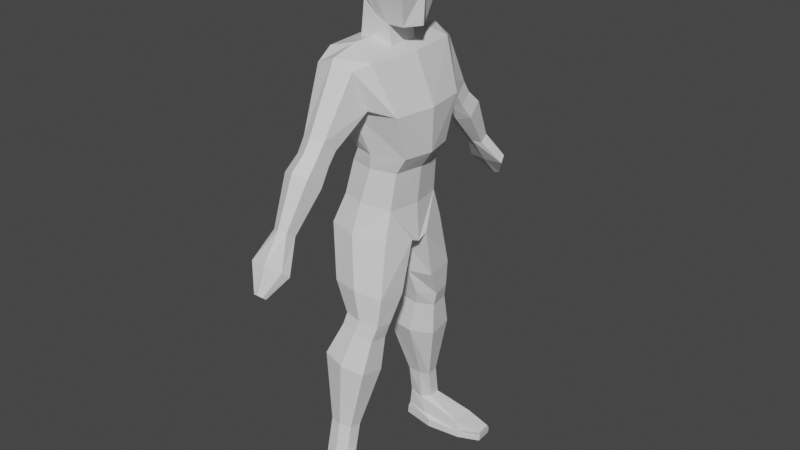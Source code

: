 # Source: basic.blend  (saved by Blender 2.92.15; exported with 4.5.12 LTS)
import bpy
from mathutils import Matrix  # noqa: F401  (used for matrix-valued properties, if any)

bpy.ops.wm.read_factory_settings(use_empty=True)
scene = bpy.context.scene
scene.name = 'Scene'

# ---- collections
col_collection = bpy.data.collections.new('Collection'); scene.collection.children.link(col_collection)

# ---- materials (node trees are filled in below, after node groups)
mat_material = bpy.data.materials.new('Material')
mat_material.alpha_threshold = 0.0
mat_material.use_transparent_shadow = False
mat_material.line_color = (0.0, 0.0, 0.0, 1.0)

# ---- material node trees
mat_material.use_nodes = True; mat_material.node_tree.nodes.clear()
_N = mat_material.node_tree.nodes; _L = mat_material.node_tree.links
n0 = _N.new('ShaderNodeOutputMaterial'); n0.name = 'Material Output'; n0.location = (300, 300)
n1 = _N.new('ShaderNodeBsdfPrincipled'); n1.name = 'Principled BSDF'; n1.location = (10, 300)
n1.distribution = 'GGX'
n1.subsurface_method = 'BURLEY'
n1.inputs[2].default_value = 0.4
n1.inputs[3].default_value = 1.45
n1.inputs[27].default_value = (0.0, 0.0, 0.0, 1.0)
n1.inputs[28].default_value = 1.0
_L.new(n1.outputs[0], n0.inputs[0])
n0.is_active_output = True

# ---- world
world_world = bpy.data.worlds.new('World'); scene.world = world_world
world_world.use_nodes = True; world_world.node_tree.nodes.clear()
_N = world_world.node_tree.nodes; _L = world_world.node_tree.links
n0 = _N.new('ShaderNodeOutputWorld'); n0.name = 'World Output'; n0.location = (300, 300)
n1 = _N.new('ShaderNodeBackground'); n1.name = 'Background'; n1.location = (10, 300)
n1.inputs[0].default_value = (0.05088, 0.05088, 0.05088, 1.0)
_L.new(n1.outputs[0], n0.inputs[0])
n0.is_active_output = True
world_world.color = (0.05088, 0.05088, 0.05088)
world_world.use_sun_shadow = False
world_world.sun_shadow_jitter_overblur = 0.0

# ---- meshes
me_cube = bpy.data.meshes.new('Cube')
me_cube.from_pydata([(0.486, -1.006, 8.53), (0.84, -0.552, 6.786), (-0.4908, -0.9161, 8.629), (-0.1426, -0.67, 6.786), (-0.7564, -0.9157, 7.621), (0.8732, -0.8115, 7.621), (-0.04492, -0.7814, 8.742), (0.2261, -0.7594, 6.786), (0.01593, -1.005, 7.621), (0.01645, -1.05, 7.719), (-0.03492, -1.337, 8.605), (0.4362, -1.05, 7.719), (-0.3572, -1.05, 7.719), (-0.4322, -1.284, 8.438), (0.3208, -1.283, 8.435), (0.01605, -1.561, 7.085), (-0.005228, -1.969, 7.448), (0.2554, -1.651, 7.151), (-0.1974, -1.602, 7.099), (-0.2225, -1.894, 7.377), (0.2278, -1.892, 7.375), (0.5475, -0.6107, 5.735), (-0.4145, -0.7107, 5.848), (0.03051, -0.824, 5.838), (-0.03968, -0.9828, 5.233), (-0.5649, -0.8934, 5.3), (0.5705, -0.7753, 5.166), (0.1826, -0.7266, 6.495), (-0.2609, -0.6509, 6.527), (0.633, -0.5508, 6.462), (-0.6509, -0.06437, 5.119), (0.7057, -0.2027, 5.065), (0.0274, -0.0736, 5.092), (0.6254, -0.975, 4.118), (0.6664, -0.4277, 4.045), (-0.3901, -0.2772, 4.062), (-0.3697, -1.065, 4.241), (0.1534, -1.171, 4.224), (0.2158, -0.2872, 4.049), (0.5685, -1.012, 3.551), (0.5966, -0.6888, 3.501), (-0.1276, -0.4563, 3.513), (-0.1136, -1.074, 3.635), (0.245, -1.146, 3.624), (0.2878, -0.4632, 3.504), (0.4835, -1.083, 3.237), (0.5035, -0.7277, 3.193), (-0.2112, -0.5273, 3.296), (-0.1496, -1.145, 3.418), (0.1732, -1.218, 3.354), (0.1989, -0.5342, 3.229), (0.4204, -1.272, 2.558), (0.4472, -0.7876, 2.482), (-0.4462, -0.5136, 2.623), (-0.4084, -1.352, 2.781), (0.03295, -1.448, 2.704), (0.06583, -0.5227, 2.539), (0.1242, -1.313, 1.265), (0.1429, -1.072, 1.233), (-0.3233, -1.005, 1.233), (-0.3157, -1.352, 1.312), (-0.08485, -1.399, 1.308), (-0.05591, -1.01, 1.232), (0.1015, -1.425, 0.6135), (0.1201, -1.182, 0.6246), (-0.3461, -1.117, 0.6356), (-0.3385, -1.473, 0.6519), (-0.1076, -1.518, 0.6405), (-0.07866, -1.096, 0.5736), (0.8579, -1.728, 0.1287), (0.8784, -1.092, 0.1356), (-0.4184, -1.101, 0.174), (-0.41, -1.541, 0.1997), (-0.1557, -1.673, 0.1881), (0.218, -0.9905, 0.1722), (0.8756, -1.741, -0.01126), (0.8965, -1.084, -0.004364), (-0.4248, -1.093, 0.006742), (-0.4164, -1.533, 0.03249), (-0.1621, -1.725, 0.02092), (0.2116, -0.9828, 0.004951), (0.01591, -1.726, 6.862), (-0.004619, -2.135, 7.194), (0.2467, -1.819, 6.926), (-0.19, -1.766, 6.873), (-0.2142, -2.059, 7.128), (0.2202, -2.058, 7.127), (0.01645, -1.958, 6.547), (-0.00743, -2.42, 6.949), (0.2851, -2.048, 6.618), (-0.2232, -2.004, 6.562), (-0.2513, -2.335, 6.87), (0.2542, -2.333, 6.868), (0.1289, -3.346, 5.073), (-0.0707, -3.346, 5.074), (-0.05961, -3.28, 5.012), (0.1411, -3.288, 5.021), (0.02558, -3.363, 5.09), (0.03501, -3.269, 5.005), (0.03706, -2.886, 5.426), (0.004451, -3.151, 5.558), (0.4039, -2.977, 5.399), (-0.2902, -2.91, 5.44), (-0.3285, -3.112, 5.521), (0.3617, -3.111, 5.52), (0.1575, -2.762, 6.034), (-0.125, -2.763, 6.035), (-0.1093, -2.512, 5.95), (0.1748, -2.588, 5.914), (0.01128, -2.815, 6.074), (0.02463, -2.485, 5.944), (0.7122, -0.4839, 9.675), (-0.2669, -0.4832, 9.675), (0.5174, -0.3852, 10.29), (0.5685, -0.3043, 8.986), (-0.1175, -0.3845, 10.29), (-0.2676, -0.3043, 9.361), (0.2521, -0.4837, 9.675), (0.2218, -0.385, 10.29), (0.2562, -0.3043, 8.986), (-0.02046, -0.4834, 9.675), (0.04362, -0.3847, 10.29), (-0.0189, -0.3043, 9.116), (-0.3415, -0.3135, 8.625), (-0.003105, -0.3135, 8.539), (0.3711, -0.3135, 8.443), (0.06082, -1.053, 0.2395), (-0.3801, -1.11, 0.2746), (0.811, -1.585, 0.3453), (0.8306, -1.121, 0.3316), (-0.3721, -1.501, 0.3285), (-0.1302, -1.588, 0.3213), (1.328, -1.584, 0.1466), (1.348, -1.252, 0.1479), (1.311, -1.592, 0.01743), (1.331, -1.248, 0.01865), (1.337, -1.51, 0.2606), (1.352, -1.235, 0.2437), (0.486, 1.006, 8.53), (0.84, 0.552, 6.786), (-0.4908, 0.9161, 8.629), (-0.1426, 0.67, 6.786), (-0.4551, 0.0, 6.786), (0.6148, 0.0, 8.53), (-0.5768, 0.0, 8.629), (0.9688, 0.0, 6.786), (-0.7564, 0.9157, 7.621), (0.8732, 0.8115, 7.621), (1.002, 0.0, 7.621), (-0.8424, 0.0, 7.621), (-0.04492, 0.7814, 8.742), (0.2261, 0.7594, 6.786), (-0.04492, 0.0, 8.742), (0.01593, 1.005, 7.621), (0.01645, 1.05, 7.719), (-0.03492, 1.337, 8.605), (0.4362, 1.05, 7.719), (-0.3572, 1.05, 7.719), (-0.4322, 1.284, 8.438), (0.3208, 1.283, 8.435), (0.01605, 1.561, 7.085), (-0.005228, 1.969, 7.448), (0.2554, 1.651, 7.151), (-0.1974, 1.602, 7.099), (-0.2225, 1.894, 7.377), (0.2278, 1.892, 7.375), (0.5475, 0.6107, 5.735), (-0.4145, 0.7107, 5.848), (-0.5436, 0.0, 5.848), (0.656, 0.0, 5.723), (0.03051, 0.824, 5.838), (-0.03968, 0.9828, 5.233), (0.6986, 0.0, 4.97), (-0.6981, 0.0, 5.301), (-0.5649, 0.8934, 5.3), (0.5705, 0.7753, 5.166), (0.7412, 0.0, 6.456), (0.1826, 0.7266, 6.495), (-0.2609, 0.6509, 6.527), (-0.39, 0.0, 6.527), (0.633, 0.5508, 6.462), (-0.6509, 0.06437, 5.119), (0.7057, 0.2027, 5.065), (0.0002602, 0.0, 5.135), (0.04504, 0.0, 5.721), (0.0274, 0.0736, 5.092), (0.6254, 0.975, 4.118), (0.6664, 0.4277, 4.045), (-0.3901, 0.2772, 4.062), (-0.3697, 1.065, 4.241), (0.1534, 1.171, 4.224), (0.2158, 0.2872, 4.049), (0.5685, 1.012, 3.551), (0.5966, 0.6888, 3.501), (-0.1276, 0.4563, 3.513), (-0.1136, 1.074, 3.635), (0.245, 1.146, 3.624), (0.2878, 0.4632, 3.504), (0.4835, 1.083, 3.237), (0.5035, 0.7277, 3.193), (-0.2112, 0.5273, 3.296), (-0.1496, 1.145, 3.418), (0.1732, 1.218, 3.354), (0.1989, 0.5342, 3.229), (0.4204, 1.272, 2.558), (0.4472, 0.7876, 2.482), (-0.4462, 0.5136, 2.623), (-0.4084, 1.352, 2.781), (0.03295, 1.448, 2.704), (0.06583, 0.5227, 2.539), (0.1242, 1.313, 1.265), (0.1429, 1.072, 1.233), (-0.3233, 1.005, 1.233), (-0.3157, 1.352, 1.312), (-0.08485, 1.399, 1.308), (-0.05591, 1.01, 1.232), (0.1015, 1.425, 0.6135), (0.1201, 1.182, 0.6246), (-0.3461, 1.117, 0.6356), (-0.3385, 1.473, 0.6519), (-0.1076, 1.518, 0.6405), (-0.07866, 1.096, 0.5736), (0.8579, 1.728, 0.1287), (0.8784, 1.092, 0.1356), (-0.4184, 1.101, 0.174), (-0.41, 1.541, 0.1997), (-0.1557, 1.673, 0.1881), (0.218, 0.9905, 0.1722), (0.8756, 1.741, -0.01126), (0.8965, 1.084, -0.004364), (-0.4248, 1.093, 0.006742), (-0.4164, 1.533, 0.03249), (-0.1621, 1.725, 0.02092), (0.2116, 0.9828, 0.004951), (0.01591, 1.726, 6.862), (-0.004619, 2.135, 7.194), (0.2467, 1.819, 6.926), (-0.19, 1.766, 6.873), (-0.2142, 2.059, 7.128), (0.2202, 2.058, 7.127), (0.01645, 1.958, 6.547), (-0.00743, 2.42, 6.949), (0.2851, 2.048, 6.618), (-0.2232, 2.004, 6.562), (-0.2513, 2.335, 6.87), (0.2542, 2.333, 6.868), (0.1289, 3.346, 5.073), (-0.0707, 3.346, 5.074), (-0.05961, 3.28, 5.012), (0.1411, 3.288, 5.021), (0.02558, 3.363, 5.09), (0.03501, 3.269, 5.005), (0.03706, 2.886, 5.426), (0.004451, 3.151, 5.558), (0.4039, 2.977, 5.399), (-0.2902, 2.91, 5.44), (-0.3285, 3.112, 5.521), (0.3617, 3.111, 5.52), (0.1575, 2.762, 6.034), (-0.125, 2.763, 6.035), (-0.1093, 2.512, 5.95), (0.1748, 2.588, 5.914), (0.01128, 2.815, 6.074), (0.02463, 2.485, 5.944), (0.7122, 0.4839, 9.675), (0.7969, 0.0, 9.675), (-0.3975, 0.0, 9.675), (-0.2669, 0.4832, 9.675), (0.5779, 0.0, 10.29), (0.7583, 0.0, 8.986), (0.5174, 0.3852, 10.29), (0.5685, 0.3043, 8.986), (-0.2482, 0.0, 10.29), (-0.3016, 0.0, 9.361), (-0.1175, 0.3845, 10.29), (-0.2676, 0.3043, 9.361), (0.2521, 0.4837, 9.675), (0.2977, 0.0, 9.675), (0.2537, 0.0, 8.986), (0.2218, 0.385, 10.29), (0.2562, 0.3043, 8.986), (0.2674, 0.0, 10.29), (-0.02046, 0.4834, 9.675), (-0.03796, 0.0, 9.116), (0.04362, 0.3847, 10.29), (-0.0674, 0.0, 9.675), (-0.0189, 0.3043, 9.116), (-0.003326, 0.0, 10.29), (-0.01957, 0.0, 8.529), (-0.3708, 0.0, 8.608), (-0.3415, 0.3135, 8.625), (-0.003105, 0.3135, 8.539), (0.3711, 0.3135, 8.443), (0.3689, 0.0, 8.442), (0.06082, 1.053, 0.2395), (-0.3801, 1.11, 0.2746), (0.811, 1.585, 0.3453), (0.8306, 1.121, 0.3316), (-0.3721, 1.501, 0.3285), (-0.1302, 1.588, 0.3213), (1.328, 1.584, 0.1466), (1.348, 1.252, 0.1479), (1.311, 1.592, 0.01743), (1.331, 1.248, 0.01865), (1.337, 1.51, 0.2606), (1.352, 1.235, 0.2437)], [], [(152, 144, 2, 6), (27, 28, 22, 23), (148, 143, 0, 5), (4, 2, 144, 149), (3, 4, 149, 142), (145, 148, 5, 1), (7, 8, 4, 3), (10, 13, 19, 16), (5, 0, 14, 11), (1, 5, 8, 7), (28, 179, 168, 22), (143, 152, 6, 0), (6, 2, 13, 10), (2, 4, 12, 13), (0, 6, 10, 14), (8, 5, 11, 9), (4, 8, 9, 12), (9, 11, 17, 15), (11, 14, 20, 17), (14, 10, 16, 20), (13, 12, 18, 19), (12, 9, 15, 18), (17, 20, 86, 83), (169, 21, 26, 31, 172), (23, 22, 25, 24), (176, 29, 21, 169), (29, 27, 23, 21), (22, 168, 173, 30, 25), (7, 3, 28, 27), (21, 23, 24, 26), (1, 7, 27, 29), (145, 1, 29, 176), (3, 142, 179, 28), (32, 30, 173, 183), (31, 32, 183, 172), (30, 32, 38, 35), (24, 25, 36, 37), (26, 24, 37, 33), (32, 31, 34, 38), (25, 30, 35, 36), (31, 26, 33, 34), (33, 37, 43, 39), (40, 39, 45, 46), (35, 38, 44, 41), (34, 33, 39, 40), (38, 34, 40, 44), (37, 36, 42, 43), (36, 35, 41, 42), (48, 47, 53, 54), (44, 40, 46, 50), (43, 42, 48, 49), (42, 41, 47, 48), (39, 43, 49, 45), (41, 44, 50, 47), (52, 51, 57, 58), (45, 49, 55, 51), (47, 50, 56, 53), (46, 45, 51, 52), (50, 46, 52, 56), (49, 48, 54, 55), (61, 60, 66, 67), (56, 52, 58, 62), (55, 54, 60, 61), (54, 53, 59, 60), (51, 55, 61, 57), (53, 56, 62, 59), (127, 126, 74, 71), (60, 59, 65, 66), (57, 61, 67, 63), (59, 62, 68, 65), (58, 57, 63, 64), (62, 58, 64, 68), (72, 71, 77, 78), (129, 128, 136, 137), (126, 129, 70, 74), (131, 130, 72, 73), (130, 127, 71, 72), (128, 131, 73, 69), (80, 76, 75, 79, 78, 77), (69, 73, 79, 75), (71, 74, 80, 77), (70, 129, 137, 133), (74, 70, 76, 80), (73, 72, 78, 79), (83, 86, 92, 89), (19, 18, 84, 85), (16, 19, 85, 82), (20, 16, 82, 86), (18, 15, 81, 84), (15, 17, 83, 81), (105, 109, 100, 104), (85, 84, 90, 91), (82, 85, 91, 88), (86, 82, 88, 92), (84, 81, 87, 90), (81, 83, 89, 87), (101, 104, 93, 96), (99, 101, 96, 98), (106, 107, 102, 103), (110, 108, 101, 99), (98, 96, 93, 97, 94, 95), (104, 100, 97, 93), (87, 89, 108, 110), (102, 99, 98, 95), (90, 87, 110, 107), (108, 105, 104, 101), (100, 103, 94, 97), (88, 91, 106, 109), (89, 92, 105, 108), (109, 106, 103, 100), (92, 88, 109, 105), (107, 110, 99, 102), (103, 102, 95, 94), (91, 90, 107, 106), (116, 112, 266, 273), (122, 120, 112, 116), (278, 269, 114, 119), (112, 115, 272, 266), (287, 272, 115, 121), (120, 121, 115, 112), (265, 268, 113, 111), (111, 113, 118, 117), (268, 281, 118, 113), (119, 122, 124, 125), (114, 111, 117, 119), (265, 111, 114, 269), (117, 118, 121, 120), (281, 287, 121, 118), (119, 117, 120, 122), (288, 293, 125, 124), (289, 288, 124, 123), (122, 116, 123, 124), (116, 273, 289, 123), (278, 119, 125, 293), (63, 67, 131, 128), (66, 65, 127, 130), (67, 66, 130, 131), (68, 64, 129, 126), (64, 63, 128, 129), (65, 68, 126, 127), (137, 136, 132, 133), (133, 132, 134, 135), (76, 70, 133, 135), (69, 75, 134, 132), (128, 69, 132, 136), (75, 76, 135, 134), (152, 150, 140, 144), (177, 170, 167, 178), (148, 147, 138, 143), (146, 149, 144, 140), (141, 142, 149, 146), (145, 139, 147, 148), (151, 141, 146, 153), (155, 161, 164, 158), (147, 156, 159, 138), (139, 151, 153, 147), (178, 167, 168, 179), (143, 138, 150, 152), (150, 155, 158, 140), (140, 158, 157, 146), (138, 159, 155, 150), (153, 154, 156, 147), (146, 157, 154, 153), (154, 160, 162, 156), (156, 162, 165, 159), (159, 165, 161, 155), (158, 164, 163, 157), (157, 163, 160, 154), (162, 236, 239, 165), (169, 172, 182, 175, 166), (170, 171, 174, 167), (176, 169, 166, 180), (180, 166, 170, 177), (167, 174, 181, 173, 168), (151, 177, 178, 141), (166, 175, 171, 170), (139, 180, 177, 151), (184, 183, 172, 169), (145, 176, 180, 139), (141, 178, 179, 142), (185, 183, 173, 181), (182, 172, 183, 185), (168, 173, 183, 184), (181, 188, 191, 185), (171, 190, 189, 174), (175, 186, 190, 171), (185, 191, 187, 182), (174, 189, 188, 181), (182, 187, 186, 175), (186, 192, 196, 190), (193, 199, 198, 192), (188, 194, 197, 191), (187, 193, 192, 186), (191, 197, 193, 187), (190, 196, 195, 189), (189, 195, 194, 188), (201, 207, 206, 200), (197, 203, 199, 193), (196, 202, 201, 195), (195, 201, 200, 194), (192, 198, 202, 196), (194, 200, 203, 197), (205, 211, 210, 204), (198, 204, 208, 202), (200, 206, 209, 203), (199, 205, 204, 198), (203, 209, 205, 199), (202, 208, 207, 201), (214, 220, 219, 213), (209, 215, 211, 205), (208, 214, 213, 207), (207, 213, 212, 206), (204, 210, 214, 208), (206, 212, 215, 209), (295, 224, 227, 294), (213, 219, 218, 212), (210, 216, 220, 214), (212, 218, 221, 215), (211, 217, 216, 210), (215, 221, 217, 211), (225, 231, 230, 224), (297, 305, 304, 296), (294, 227, 223, 297), (299, 226, 225, 298), (298, 225, 224, 295), (296, 222, 226, 299), (233, 230, 231, 232, 228, 229), (222, 228, 232, 226), (224, 230, 233, 227), (223, 301, 305, 297), (227, 233, 229, 223), (226, 232, 231, 225), (236, 242, 245, 239), (164, 238, 237, 163), (161, 235, 238, 164), (165, 239, 235, 161), (163, 237, 234, 160), (160, 234, 236, 162), (258, 257, 253, 262), (238, 244, 243, 237), (235, 241, 244, 238), (239, 245, 241, 235), (237, 243, 240, 234), (234, 240, 242, 236), (254, 249, 246, 257), (252, 251, 249, 254), (259, 256, 255, 260), (263, 252, 254, 261), (251, 248, 247, 250, 246, 249), (257, 246, 250, 253), (240, 263, 261, 242), (255, 248, 251, 252), (243, 260, 263, 240), (261, 254, 257, 258), (253, 250, 247, 256), (241, 262, 259, 244), (242, 261, 258, 245), (262, 253, 256, 259), (245, 258, 262, 241), (260, 255, 252, 263), (256, 247, 248, 255), (244, 259, 260, 243), (275, 273, 266, 267), (286, 275, 267, 282), (278, 280, 271, 269), (267, 266, 272, 274), (287, 284, 274, 272), (282, 267, 274, 284), (265, 264, 270, 268), (278, 269, 265, 277), (277, 265, 268, 281), (285, 277, 281, 287), (283, 278, 277, 285), (264, 276, 279, 270), (268, 270, 279, 281), (280, 292, 291, 286), (271, 280, 276, 264), (265, 269, 271, 264), (283, 288, 293, 278), (273, 283, 285, 266), (266, 285, 287, 272), (276, 282, 284, 279), (281, 279, 284, 287), (280, 286, 282, 276), (288, 291, 292, 293), (289, 290, 291, 288), (273, 289, 288, 283), (286, 291, 290, 275), (275, 290, 289, 273), (278, 293, 292, 280), (216, 296, 299, 220), (219, 298, 295, 218), (220, 299, 298, 219), (221, 294, 297, 217), (217, 297, 296, 216), (218, 295, 294, 221), (305, 301, 300, 304), (301, 303, 302, 300), (229, 303, 301, 223), (222, 300, 302, 228), (296, 304, 300, 222), (228, 302, 303, 229)])
_uv = me_cube.uv_layers.new(name='UVMap')
_uv.uv.foreach_set('vector', [0.75, 0.625, 0.875, 0.625, 0.875, 0.75, 0.75, 0.75, 0.375, 0.875, 0.375, 1.0, 0.375, 1.0, 0.375, 0.875, 0.5098, 0.625, 0.625, 0.625, 0.625, 0.75, 0.5098, 0.75, 0.5098, 0.0, 0.625, 0.0, 0.625, 0.125, 0.5098, 0.125, 0.375, 0.0, 0.5098, 0.0, 0.5098, 0.125, 0.375, 0.125, 0.375, 0.625, 0.5098, 0.625, 0.5098, 0.75, 0.375, 0.75, 0.375, 0.875, 0.5098, 0.875, 0.5098, 1.0, 0.375, 1.0, 0.75, 0.75, 0.8001, 0.8013, 0.8001, 0.8013, 0.75, 0.75, 0.5098, 0.75, 0.625, 0.75, 0.625, 0.75, 0.5098, 0.75, 0.375, 0.75, 0.5098, 0.75, 0.5098, 0.875, 0.375, 0.875, 0.375, 0.0, 0.375, 0.125, 0.375, 0.125, 0.375, 0.0, 0.625, 0.625, 0.75, 0.625, 0.75, 0.75, 0.625, 0.75, 0.75, 0.75, 0.875, 0.75, 0.8001, 0.8013, 0.75, 0.75, 0.625, 0.0, 0.5098, 0.0, 0.5098, 0.0, 0.6014, 0.0, 0.625, 0.75, 0.75, 0.75, 0.75, 0.75, 0.625, 0.75, 0.5098, 0.875, 0.5098, 0.75, 0.5098, 0.75, 0.5098, 0.875, 0.5098, 1.0, 0.5098, 0.875, 0.5098, 0.875, 0.5098, 1.0, 0.5098, 0.875, 0.5098, 0.75, 0.5098, 0.75, 0.5098, 0.875, 0.5098, 0.75, 0.625, 0.75, 0.625, 0.75, 0.5098, 0.75, 0.625, 0.75, 0.75, 0.75, 0.75, 0.75, 0.625, 0.75, 0.6014, 0.0, 0.5098, 0.0, 0.5098, 0.0, 0.6014, 0.0, 0.5098, 1.0, 0.5098, 0.875, 0.5098, 0.875, 0.5098, 1.0, 0.5098, 0.75, 0.625, 0.75, 0.625, 0.75, 0.5098, 0.75, 0.375, 0.625, 0.375, 0.75, 0.375, 0.75, 0.281, 0.4881, 0.375, 0.625, 0.375, 0.875, 0.375, 1.0, 0.375, 1.0, 0.375, 0.875, 0.375, 0.625, 0.375, 0.75, 0.375, 0.75, 0.375, 0.625, 0.375, 0.75, 0.375, 0.875, 0.375, 0.875, 0.375, 0.75, 0.375, 0.0, 0.375, 0.125, 0.375, 0.125, 0.375, 0.1102, 0.375, 0.0, 0.375, 0.875, 0.375, 1.0, 0.375, 1.0, 0.375, 0.875, 0.375, 0.75, 0.375, 0.875, 0.375, 0.875, 0.375, 0.75, 0.375, 0.75, 0.375, 0.875, 0.375, 0.875, 0.375, 0.75, 0.375, 0.625, 0.375, 0.75, 0.375, 0.75, 0.375, 0.625, 0.375, 0.0, 0.375, 0.125, 0.375, 0.125, 0.375, 0.0, 0.328, 0.2991, 0.375, 0.1102, 0.375, 0.125, 0.1875, 0.0625, 0.281, 0.4881, 0.328, 0.2991, 0.1875, 0.0625, 0.0, 0.0, 0.375, 0.1102, 0.328, 0.2991, 0.328, 0.2991, 0.375, 0.1102, 0.375, 0.875, 0.375, 1.0, 0.375, 1.0, 0.375, 0.875, 0.375, 0.75, 0.375, 0.875, 0.375, 0.875, 0.375, 0.75, 0.328, 0.2991, 0.281, 0.4881, 0.281, 0.4881, 0.328, 0.2991, 0.375, 0.0, 0.375, 0.1102, 0.375, 0.1102, 0.375, 0.0, 0.281, 0.4881, 0.375, 0.75, 0.375, 0.75, 0.281, 0.4881, 0.375, 0.75, 0.375, 0.875, 0.375, 0.875, 0.375, 0.75, 0.281, 0.4881, 0.375, 0.75, 0.375, 0.75, 0.281, 0.4881, 0.375, 0.1102, 0.328, 0.2991, 0.328, 0.2991, 0.375, 0.1102, 0.281, 0.4881, 0.375, 0.75, 0.375, 0.75, 0.281, 0.4881, 0.328, 0.2991, 0.281, 0.4881, 0.281, 0.4881, 0.328, 0.2991, 0.375, 0.875, 0.375, 1.0, 0.375, 1.0, 0.375, 0.875, 0.375, 0.0, 0.375, 0.1102, 0.375, 0.1102, 0.375, 0.0, 0.375, 0.0, 0.375, 0.1102, 0.375, 0.1102, 0.375, 0.0, 0.328, 0.2991, 0.281, 0.4881, 0.281, 0.4881, 0.328, 0.2991, 0.375, 0.875, 0.375, 1.0, 0.375, 1.0, 0.375, 0.875, 0.375, 0.0, 0.375, 0.1102, 0.375, 0.1102, 0.375, 0.0, 0.375, 0.75, 0.375, 0.875, 0.375, 0.875, 0.375, 0.75, 0.375, 0.1102, 0.328, 0.2991, 0.328, 0.2991, 0.375, 0.1102, 0.281, 0.4881, 0.375, 0.75, 0.375, 0.75, 0.281, 0.4881, 0.375, 0.75, 0.375, 0.875, 0.375, 0.875, 0.375, 0.75, 0.375, 0.1102, 0.328, 0.2991, 0.328, 0.2991, 0.375, 0.1102, 0.281, 0.4881, 0.375, 0.75, 0.375, 0.75, 0.281, 0.4881, 0.328, 0.2991, 0.281, 0.4881, 0.281, 0.4881, 0.328, 0.2991, 0.375, 0.875, 0.375, 1.0, 0.375, 1.0, 0.375, 0.875, 0.375, 0.875, 0.375, 1.0, 0.375, 1.0, 0.375, 0.875, 0.328, 0.2991, 0.281, 0.4881, 0.281, 0.4881, 0.328, 0.2991, 0.375, 0.875, 0.375, 1.0, 0.375, 1.0, 0.375, 0.875, 0.375, 0.0, 0.375, 0.1102, 0.375, 0.1102, 0.375, 0.0, 0.375, 0.75, 0.375, 0.875, 0.375, 0.875, 0.375, 0.75, 0.375, 0.1102, 0.328, 0.2991, 0.328, 0.2991, 0.375, 0.1102, 0.375, 0.1102, 0.328, 0.2991, 0.328, 0.2991, 0.375, 0.1102, 0.375, 0.0, 0.375, 0.1102, 0.375, 0.1102, 0.375, 0.0, 0.375, 0.75, 0.375, 0.875, 0.375, 0.875, 0.375, 0.75, 0.375, 0.1102, 0.328, 0.2991, 0.328, 0.2991, 0.375, 0.1102, 0.281, 0.4881, 0.375, 0.75, 0.375, 0.75, 0.281, 0.4881, 0.328, 0.2991, 0.281, 0.4881, 0.281, 0.4881, 0.328, 0.2991, 0.375, 0.0, 0.375, 0.1102, 0.375, 0.1102, 0.375, 0.0, 0.281, 0.4881, 0.375, 0.75, 0.375, 0.75, 0.281, 0.4881, 0.328, 0.2991, 0.281, 0.4881, 0.281, 0.4881, 0.328, 0.2991, 0.375, 0.875, 0.375, 1.0, 0.375, 1.0, 0.375, 0.875, 0.375, 0.0, 0.375, 0.1102, 0.375, 0.1102, 0.375, 0.0, 0.375, 0.75, 0.375, 0.875, 0.375, 0.875, 0.375, 0.75, 0.328, 0.2991, 0.281, 0.4881, 0.375, 0.75, 0.375, 0.875, 0.375, 1.0, 0.375, 0.1102, 0.375, 0.75, 0.375, 0.875, 0.375, 0.875, 0.375, 0.75, 0.375, 0.1102, 0.328, 0.2991, 0.328, 0.2991, 0.375, 0.1102, 0.281, 0.4881, 0.281, 0.4881, 0.281, 0.4881, 0.281, 0.4881, 0.328, 0.2991, 0.281, 0.4881, 0.281, 0.4881, 0.328, 0.2991, 0.375, 0.875, 0.375, 1.0, 0.375, 1.0, 0.375, 0.875, 0.5098, 0.75, 0.625, 0.75, 0.625, 0.75, 0.5098, 0.75, 0.6014, 0.0, 0.5098, 0.0, 0.5098, 0.0, 0.6014, 0.0, 0.75, 0.75, 0.8001, 0.8013, 0.8001, 0.8013, 0.75, 0.75, 0.625, 0.75, 0.75, 0.75, 0.75, 0.75, 0.625, 0.75, 0.5098, 1.0, 0.5098, 0.875, 0.5098, 0.875, 0.5098, 1.0, 0.5098, 0.875, 0.5098, 0.75, 0.5098, 0.75, 0.5098, 0.875, 0.625, 0.75, 0.75, 0.75, 0.75, 0.75, 0.625, 0.75, 0.6014, 0.0, 0.5098, 0.0, 0.5098, 0.0, 0.6014, 0.0, 0.75, 0.75, 0.8001, 0.8013, 0.8001, 0.8013, 0.75, 0.75, 0.625, 0.75, 0.75, 0.75, 0.75, 0.75, 0.625, 0.75, 0.5098, 1.0, 0.5098, 0.875, 0.5098, 0.875, 0.5098, 1.0, 0.5098, 0.875, 0.5098, 0.75, 0.5098, 0.75, 0.5098, 0.875, 0.5098, 0.75, 0.625, 0.75, 0.625, 0.75, 0.5098, 0.75, 0.5098, 0.875, 0.5098, 0.75, 0.5098, 0.75, 0.5098, 0.875, 0.6014, 0.0, 0.5098, 0.0, 0.5098, 0.0, 0.6014, 0.0, 0.5098, 0.875, 0.5098, 0.75, 0.5098, 0.75, 0.5098, 0.875, 0.5098, 0.875, 0.5098, 0.75, 0.625, 0.75, 0.75, 0.75, 0.6014, 0.0, 0.5098, 1.0, 0.625, 0.75, 0.75, 0.75, 0.75, 0.75, 0.625, 0.75, 0.5098, 0.875, 0.5098, 0.75, 0.5098, 0.75, 0.5098, 0.875, 0.5098, 1.0, 0.5098, 0.875, 0.5098, 0.875, 0.5098, 1.0, 0.5098, 1.0, 0.5098, 0.875, 0.5098, 0.875, 0.5098, 1.0, 0.5098, 0.75, 0.625, 0.75, 0.625, 0.75, 0.5098, 0.75, 0.75, 0.75, 0.8001, 0.8013, 0.8001, 0.8013, 0.75, 0.75, 0.75, 0.75, 0.8001, 0.8013, 0.8001, 0.8013, 0.75, 0.75, 0.5098, 0.75, 0.625, 0.75, 0.625, 0.75, 0.5098, 0.75, 0.75, 0.75, 0.8001, 0.8013, 0.8001, 0.8013, 0.75, 0.75, 0.625, 0.75, 0.75, 0.75, 0.75, 0.75, 0.625, 0.75, 0.5098, 1.0, 0.5098, 0.875, 0.5098, 0.875, 0.5098, 1.0, 0.6014, 0.0, 0.5098, 0.0, 0.5098, 0.0, 0.6014, 0.0, 0.6014, 0.0, 0.5098, 0.0, 0.5098, 0.0, 0.6014, 0.0, 0.375, 0.25, 0.4769, 0.25, 0.4769, 0.5, 0.375, 0.5, 0.375, 0.9195, 0.4769, 0.9195, 0.4769, 1.0, 0.375, 1.0, 0.5445, 0.0, 0.625, 0.0, 0.625, 0.25, 0.5445, 0.25, 0.4769, 0.25, 0.625, 0.25, 0.625, 0.5, 0.4769, 0.5, 0.5445, 0.5, 0.625, 0.5, 0.625, 0.75, 0.5445, 0.75, 0.4769, 0.9195, 0.625, 0.9195, 0.625, 1.0, 0.4769, 1.0, 0.2269, 0.5, 0.375, 0.5, 0.375, 0.75, 0.2269, 0.75, 0.4769, 0.75, 0.625, 0.75, 0.625, 0.8305, 0.4769, 0.8305, 0.375, 0.5, 0.4555, 0.5, 0.4555, 0.75, 0.375, 0.75, 0.375, 0.8305, 0.375, 0.9195, 0.375, 0.9195, 0.375, 0.8305, 0.375, 0.75, 0.4769, 0.75, 0.4769, 0.8305, 0.375, 0.8305, 0.7269, 0.75, 0.4769, 0.75, 0.625, 0.25, 0.625, 0.75, 0.4769, 0.8305, 0.625, 0.8305, 0.625, 0.9195, 0.4769, 0.9195, 0.4555, 0.5, 0.5445, 0.5, 0.5445, 0.75, 0.4555, 0.75, 0.375, 0.8305, 0.4769, 0.8305, 0.4769, 0.9195, 0.375, 0.9195, 0.4555, 0.0, 0.5445, 0.0, 0.5445, 0.25, 0.4555, 0.25, 0.375, 0.0, 0.4555, 0.0, 0.4555, 0.25, 0.375, 0.25, 0.375, 0.9195, 0.375, 1.0, 0.375, 1.0, 0.375, 0.9195, 0.375, 0.25, 0.375, 0.5, 0.375, 0.5, 0.375, 0.25, 0.5445, 0.0, 0.5445, 0.25, 0.5445, 0.25, 0.5445, 0.0, 0.375, 0.75, 0.375, 0.875, 0.375, 0.875, 0.375, 0.75, 0.375, 0.0, 0.375, 0.1102, 0.375, 0.1102, 0.375, 0.0, 0.375, 0.875, 0.375, 1.0, 0.375, 1.0, 0.375, 0.875, 0.328, 0.2991, 0.281, 0.4881, 0.281, 0.4881, 0.328, 0.2991, 0.281, 0.4881, 0.375, 0.75, 0.375, 0.75, 0.281, 0.4881, 0.375, 0.1102, 0.328, 0.2991, 0.328, 0.2991, 0.375, 0.1102, 0.281, 0.4881, 0.375, 0.75, 0.375, 0.75, 0.281, 0.4881, 0.281, 0.4881, 0.375, 0.75, 0.375, 0.75, 0.281, 0.4881, 0.281, 0.4881, 0.281, 0.4881, 0.281, 0.4881, 0.281, 0.4881, 0.375, 0.75, 0.375, 0.75, 0.375, 0.75, 0.375, 0.75, 0.375, 0.75, 0.375, 0.75, 0.375, 0.75, 0.375, 0.75, 0.375, 0.75, 0.281, 0.4881, 0.281, 0.4881, 0.375, 0.75, 0.75, 0.625, 0.75, 0.75, 0.875, 0.75, 0.875, 0.625, 0.375, 0.875, 0.375, 0.875, 0.375, 1.0, 0.375, 1.0, 0.5098, 0.625, 0.5098, 0.75, 0.625, 0.75, 0.625, 0.625, 0.5098, 0.0, 0.5098, 0.125, 0.625, 0.125, 0.625, 0.0, 0.375, 0.0, 0.375, 0.125, 0.5098, 0.125, 0.5098, 0.0, 0.375, 0.625, 0.375, 0.75, 0.5098, 0.75, 0.5098, 0.625, 0.375, 0.875, 0.375, 1.0, 0.5098, 1.0, 0.5098, 0.875, 0.75, 0.75, 0.75, 0.75, 0.8001, 0.8013, 0.8001, 0.8013, 0.5098, 0.75, 0.5098, 0.75, 0.625, 0.75, 0.625, 0.75, 0.375, 0.75, 0.375, 0.875, 0.5098, 0.875, 0.5098, 0.75, 0.375, 0.0, 0.375, 0.0, 0.375, 0.125, 0.375, 0.125, 0.625, 0.625, 0.625, 0.75, 0.75, 0.75, 0.75, 0.625, 0.75, 0.75, 0.75, 0.75, 0.8001, 0.8013, 0.875, 0.75, 0.625, 0.0, 0.6014, 0.0, 0.5098, 0.0, 0.5098, 0.0, 0.625, 0.75, 0.625, 0.75, 0.75, 0.75, 0.75, 0.75, 0.5098, 0.875, 0.5098, 0.875, 0.5098, 0.75, 0.5098, 0.75, 0.5098, 1.0, 0.5098, 1.0, 0.5098, 0.875, 0.5098, 0.875, 0.5098, 0.875, 0.5098, 0.875, 0.5098, 0.75, 0.5098, 0.75, 0.5098, 0.75, 0.5098, 0.75, 0.625, 0.75, 0.625, 0.75, 0.625, 0.75, 0.625, 0.75, 0.75, 0.75, 0.75, 0.75, 0.6014, 0.0, 0.6014, 0.0, 0.5098, 0.0, 0.5098, 0.0, 0.5098, 1.0, 0.5098, 1.0, 0.5098, 0.875, 0.5098, 0.875, 0.5098, 0.75, 0.5098, 0.75, 0.625, 0.75, 0.625, 0.75, 0.375, 0.625, 0.375, 0.625, 0.281, 0.4881, 0.375, 0.75, 0.375, 0.75, 0.375, 0.875, 0.375, 0.875, 0.375, 1.0, 0.375, 1.0, 0.375, 0.625, 0.375, 0.625, 0.375, 0.75, 0.375, 0.75, 0.375, 0.75, 0.375, 0.75, 0.375, 0.875, 0.375, 0.875, 0.375, 0.0, 0.375, 0.0, 0.375, 0.1102, 0.375, 0.125, 0.375, 0.125, 0.375, 0.875, 0.375, 0.875, 0.375, 1.0, 0.375, 1.0, 0.375, 0.75, 0.375, 0.75, 0.375, 0.875, 0.375, 0.875, 0.375, 0.75, 0.375, 0.75, 0.375, 0.875, 0.375, 0.875, 0.0, 0.0, 0.0, 0.0, 0.0, 0.0, 0.0, 0.0, 0.375, 0.625, 0.375, 0.625, 0.375, 0.75, 0.375, 0.75, 0.375, 0.0, 0.375, 0.0, 0.375, 0.125, 0.375, 0.125, 0.328, 0.2991, 0.1875, 0.0625, 0.375, 0.125, 0.375, 0.1102, 0.281, 0.4881, 0.0, 0.0, 0.1875, 0.0625, 0.328, 0.2991, 0.0, 0.0, 0.0, 0.0, 0.0, 0.0, 0.0, 0.0, 0.375, 0.1102, 0.375, 0.1102, 0.328, 0.2991, 0.328, 0.2991, 0.375, 0.875, 0.375, 0.875, 0.375, 1.0, 0.375, 1.0, 0.375, 0.75, 0.375, 0.75, 0.375, 0.875, 0.375, 0.875, 0.328, 0.2991, 0.328, 0.2991, 0.281, 0.4881, 0.281, 0.4881, 0.375, 0.0, 0.375, 0.0, 0.375, 0.1102, 0.375, 0.1102, 0.281, 0.4881, 0.281, 0.4881, 0.375, 0.75, 0.375, 0.75, 0.375, 0.75, 0.375, 0.75, 0.375, 0.875, 0.375, 0.875, 0.281, 0.4881, 0.281, 0.4881, 0.375, 0.75, 0.375, 0.75, 0.375, 0.1102, 0.375, 0.1102, 0.328, 0.2991, 0.328, 0.2991, 0.281, 0.4881, 0.281, 0.4881, 0.375, 0.75, 0.375, 0.75, 0.328, 0.2991, 0.328, 0.2991, 0.281, 0.4881, 0.281, 0.4881, 0.375, 0.875, 0.375, 0.875, 0.375, 1.0, 0.375, 1.0, 0.375, 0.0, 0.375, 0.0, 0.375, 0.1102, 0.375, 0.1102, 0.375, 0.0, 0.375, 0.0, 0.375, 0.1102, 0.375, 0.1102, 0.328, 0.2991, 0.328, 0.2991, 0.281, 0.4881, 0.281, 0.4881, 0.375, 0.875, 0.375, 0.875, 0.375, 1.0, 0.375, 1.0, 0.375, 0.0, 0.375, 0.0, 0.375, 0.1102, 0.375, 0.1102, 0.375, 0.75, 0.375, 0.75, 0.375, 0.875, 0.375, 0.875, 0.375, 0.1102, 0.375, 0.1102, 0.328, 0.2991, 0.328, 0.2991, 0.281, 0.4881, 0.281, 0.4881, 0.375, 0.75, 0.375, 0.75, 0.375, 0.75, 0.375, 0.75, 0.375, 0.875, 0.375, 0.875, 0.375, 0.1102, 0.375, 0.1102, 0.328, 0.2991, 0.328, 0.2991, 0.281, 0.4881, 0.281, 0.4881, 0.375, 0.75, 0.375, 0.75, 0.328, 0.2991, 0.328, 0.2991, 0.281, 0.4881, 0.281, 0.4881, 0.375, 0.875, 0.375, 0.875, 0.375, 1.0, 0.375, 1.0, 0.375, 0.875, 0.375, 0.875, 0.375, 1.0, 0.375, 1.0, 0.328, 0.2991, 0.328, 0.2991, 0.281, 0.4881, 0.281, 0.4881, 0.375, 0.875, 0.375, 0.875, 0.375, 1.0, 0.375, 1.0, 0.375, 0.0, 0.375, 0.0, 0.375, 0.1102, 0.375, 0.1102, 0.375, 0.75, 0.375, 0.75, 0.375, 0.875, 0.375, 0.875, 0.375, 0.1102, 0.375, 0.1102, 0.328, 0.2991, 0.328, 0.2991, 0.375, 0.1102, 0.375, 0.1102, 0.328, 0.2991, 0.328, 0.2991, 0.375, 0.0, 0.375, 0.0, 0.375, 0.1102, 0.375, 0.1102, 0.375, 0.75, 0.375, 0.75, 0.375, 0.875, 0.375, 0.875, 0.375, 0.1102, 0.375, 0.1102, 0.328, 0.2991, 0.328, 0.2991, 0.281, 0.4881, 0.281, 0.4881, 0.375, 0.75, 0.375, 0.75, 0.328, 0.2991, 0.328, 0.2991, 0.281, 0.4881, 0.281, 0.4881, 0.375, 0.0, 0.375, 0.0, 0.375, 0.1102, 0.375, 0.1102, 0.281, 0.4881, 0.281, 0.4881, 0.375, 0.75, 0.375, 0.75, 0.328, 0.2991, 0.328, 0.2991, 0.281, 0.4881, 0.281, 0.4881, 0.375, 0.875, 0.375, 0.875, 0.375, 1.0, 0.375, 1.0, 0.375, 0.0, 0.375, 0.0, 0.375, 0.1102, 0.375, 0.1102, 0.375, 0.75, 0.375, 0.75, 0.375, 0.875, 0.375, 0.875, 0.328, 0.2991, 0.375, 0.1102, 0.375, 1.0, 0.375, 0.875, 0.375, 0.75, 0.281, 0.4881, 0.375, 0.75, 0.375, 0.75, 0.375, 0.875, 0.375, 0.875, 0.375, 0.1102, 0.375, 0.1102, 0.328, 0.2991, 0.328, 0.2991, 0.281, 0.4881, 0.281, 0.4881, 0.281, 0.4881, 0.281, 0.4881, 0.328, 0.2991, 0.328, 0.2991, 0.281, 0.4881, 0.281, 0.4881, 0.375, 0.875, 0.375, 0.875, 0.375, 1.0, 0.375, 1.0, 0.5098, 0.75, 0.5098, 0.75, 0.625, 0.75, 0.625, 0.75, 0.6014, 0.0, 0.6014, 0.0, 0.5098, 0.0, 0.5098, 0.0, 0.75, 0.75, 0.75, 0.75, 0.8001, 0.8013, 0.8001, 0.8013, 0.625, 0.75, 0.625, 0.75, 0.75, 0.75, 0.75, 0.75, 0.5098, 1.0, 0.5098, 1.0, 0.5098, 0.875, 0.5098, 0.875, 0.5098, 0.875, 0.5098, 0.875, 0.5098, 0.75, 0.5098, 0.75, 0.625, 0.75, 0.625, 0.75, 0.75, 0.75, 0.75, 0.75, 0.6014, 0.0, 0.6014, 0.0, 0.5098, 0.0, 0.5098, 0.0, 0.75, 0.75, 0.75, 0.75, 0.8001, 0.8013, 0.8001, 0.8013, 0.625, 0.75, 0.625, 0.75, 0.75, 0.75, 0.75, 0.75, 0.5098, 1.0, 0.5098, 1.0, 0.5098, 0.875, 0.5098, 0.875, 0.5098, 0.875, 0.5098, 0.875, 0.5098, 0.75, 0.5098, 0.75, 0.5098, 0.75, 0.5098, 0.75, 0.625, 0.75, 0.625, 0.75, 0.5098, 0.875, 0.5098, 0.875, 0.5098, 0.75, 0.5098, 0.75, 0.6014, 0.0, 0.6014, 0.0, 0.5098, 0.0, 0.5098, 0.0, 0.5098, 0.875, 0.5098, 0.875, 0.5098, 0.75, 0.5098, 0.75, 0.5098, 0.875, 0.5098, 1.0, 0.6014, 0.0, 0.75, 0.75, 0.625, 0.75, 0.5098, 0.75, 0.625, 0.75, 0.625, 0.75, 0.75, 0.75, 0.75, 0.75, 0.5098, 0.875, 0.5098, 0.875, 0.5098, 0.75, 0.5098, 0.75, 0.5098, 1.0, 0.5098, 1.0, 0.5098, 0.875, 0.5098, 0.875, 0.5098, 1.0, 0.5098, 1.0, 0.5098, 0.875, 0.5098, 0.875, 0.5098, 0.75, 0.5098, 0.75, 0.625, 0.75, 0.625, 0.75, 0.75, 0.75, 0.75, 0.75, 0.8001, 0.8013, 0.8001, 0.8013, 0.75, 0.75, 0.75, 0.75, 0.8001, 0.8013, 0.8001, 0.8013, 0.5098, 0.75, 0.5098, 0.75, 0.625, 0.75, 0.625, 0.75, 0.75, 0.75, 0.75, 0.75, 0.8001, 0.8013, 0.8001, 0.8013, 0.625, 0.75, 0.625, 0.75, 0.75, 0.75, 0.75, 0.75, 0.5098, 1.0, 0.5098, 1.0, 0.5098, 0.875, 0.5098, 0.875, 0.6014, 0.0, 0.6014, 0.0, 0.5098, 0.0, 0.5098, 0.0, 0.6014, 0.0, 0.6014, 0.0, 0.5098, 0.0, 0.5098, 0.0, 0.375, 0.25, 0.375, 0.5, 0.4769, 0.5, 0.4769, 0.25, 0.375, 0.9195, 0.375, 1.0, 0.4769, 1.0, 0.4769, 0.9195, 0.5445, 0.0, 0.5445, 0.25, 0.625, 0.25, 0.625, 0.0, 0.4769, 0.25, 0.4769, 0.5, 0.625, 0.5, 0.625, 0.25, 0.5445, 0.5, 0.5445, 0.75, 0.625, 0.75, 0.625, 0.5, 0.4769, 0.9195, 0.4769, 1.0, 0.625, 1.0, 0.625, 0.9195, 0.2269, 0.5, 0.2269, 0.75, 0.375, 0.75, 0.375, 0.5, 0.625, 0.6695, 0.625, 0.75, 0.7269, 0.75, 0.7269, 0.6695, 0.7269, 0.6695, 0.7269, 0.75, 0.875, 0.75, 0.875, 0.6695, 0.7269, 0.5805, 0.7269, 0.6695, 0.875, 0.6695, 0.875, 0.5805, 0.625, 0.5805, 0.625, 0.6695, 0.7269, 0.6695, 0.7269, 0.5805, 0.4769, 0.75, 0.4769, 0.8305, 0.625, 0.8305, 0.625, 0.75, 0.375, 0.5, 0.375, 0.75, 0.4555, 0.75, 0.4555, 0.5, 0.375, 0.8305, 0.375, 0.8305, 0.375, 0.9195, 0.375, 0.9195, 0.375, 0.75, 0.375, 0.8305, 0.4769, 0.8305, 0.4769, 0.75, 0.7269, 0.75, 0.625, 0.75, 0.625, 0.25, 0.4769, 0.75, 0.625, 0.5805, 0.625, 0.5805, 0.625, 0.6695, 0.625, 0.6695, 0.625, 0.5, 0.625, 0.5805, 0.7269, 0.5805, 0.7269, 0.5, 0.7269, 0.5, 0.7269, 0.5805, 0.875, 0.5805, 0.875, 0.5, 0.4769, 0.8305, 0.4769, 0.9195, 0.625, 0.9195, 0.625, 0.8305, 0.4555, 0.5, 0.4555, 0.75, 0.5445, 0.75, 0.5445, 0.5, 0.375, 0.8305, 0.375, 0.9195, 0.4769, 0.9195, 0.4769, 0.8305, 0.4555, 0.0, 0.4555, 0.25, 0.5445, 0.25, 0.5445, 0.0, 0.375, 0.0, 0.375, 0.25, 0.4555, 0.25, 0.4555, 0.0, 0.625, 0.5, 0.625, 0.5, 0.625, 0.5805, 0.625, 0.5805, 0.375, 0.9195, 0.375, 0.9195, 0.375, 1.0, 0.375, 1.0, 0.375, 0.25, 0.375, 0.25, 0.375, 0.5, 0.375, 0.5, 0.5445, 0.0, 0.5445, 0.0, 0.5445, 0.25, 0.5445, 0.25, 0.375, 0.75, 0.375, 0.75, 0.375, 0.875, 0.375, 0.875, 0.375, 0.0, 0.375, 0.0, 0.375, 0.1102, 0.375, 0.1102, 0.375, 0.875, 0.375, 0.875, 0.375, 1.0, 0.375, 1.0, 0.328, 0.2991, 0.328, 0.2991, 0.281, 0.4881, 0.281, 0.4881, 0.281, 0.4881, 0.281, 0.4881, 0.375, 0.75, 0.375, 0.75, 0.375, 0.1102, 0.375, 0.1102, 0.328, 0.2991, 0.328, 0.2991, 0.281, 0.4881, 0.281, 0.4881, 0.375, 0.75, 0.375, 0.75, 0.281, 0.4881, 0.281, 0.4881, 0.375, 0.75, 0.375, 0.75, 0.281, 0.4881, 0.281, 0.4881, 0.281, 0.4881, 0.281, 0.4881, 0.375, 0.75, 0.375, 0.75, 0.375, 0.75, 0.375, 0.75, 0.375, 0.75, 0.375, 0.75, 0.375, 0.75, 0.375, 0.75, 0.375, 0.75, 0.375, 0.75, 0.281, 0.4881, 0.281, 0.4881])
me_cube.materials.append(mat_material)
me_cube.use_remesh_preserve_volume = False
me_cube.use_remesh_preserve_attributes = False
me_cube.use_mirror_vertex_groups = False
me_cube.update()
arm_armature_001 = bpy.data.armatures.new('Armature.001')  # bones are not reproduced

# ---- objects
ob_character = bpy.data.objects.new('Character', me_cube)
ob_empty = bpy.data.objects.new('Empty', None)
ob_empty_001 = bpy.data.objects.new('Empty.001', None)
ob_armature = bpy.data.objects.new('Armature', arm_armature_001)

# ---- transforms, parenting, visibility, modifiers, constraints
ob_character.location = (0.0, 0.0, 0.0)
ob_character.lock_rotations_4d = False
ob_character.empty_display_type = 'ARROWS'
ob_character.lineart.crease_threshold = 0.0
ob_empty.location = (-23.64, -2.079, 0.0)
ob_empty.rotation_euler = (1.571, -0.0, 1.571)
ob_empty.scale = (3.902, 3.902, 3.902)
ob_empty.empty_display_type = 'IMAGE'
ob_empty.empty_display_size = 5.0
ob_empty.lineart.crease_threshold = 0.0
ob_empty_001.location = (-7.348, -16.15, 0.0)
ob_empty_001.rotation_euler = (1.571, -0.0, 6.283)
ob_empty_001.scale = (3.902, 3.902, 3.902)
ob_empty_001.empty_display_type = 'IMAGE'
ob_empty_001.empty_display_size = 5.0
ob_empty_001.lineart.crease_threshold = 0.0
ob_armature.location = (0.0, 0.0, 5.07)
ob_armature.scale = (1.771, 1.771, 1.771)
ob_armature.show_in_front = True
ob_armature.lineart.crease_threshold = 0.0

# ---- collection membership
col_collection.objects.link(ob_character)
col_collection.objects.link(ob_empty)
col_collection.objects.link(ob_empty_001)
col_collection.objects.link(ob_armature)

# ---- scene / render settings (as saved in the file)
scene.frame_start = 1; scene.frame_end = 250; scene.frame_set(1)
scene.render.engine = 'BLENDER_EEVEE_NEXT'
scene.cycles.use_denoising = False
scene.cycles.samples = 128
scene.cycles.sampling_pattern = 'TABULATED_SOBOL'
scene.cycles.use_adaptive_sampling = False
scene.cycles.use_light_tree = False
scene.view_settings.view_transform = 'Filmic'
bpy.context.view_layer.update()

# ---- added for rendering (the .blend has no active camera and no usable light): camera, sun
cam_auto = bpy.data.cameras.new('AutoCamera')
cam_auto.lens = 50.0
cam_auto.sensor_width = 36.0
cam_auto.clip_end = 1000.0
ob_auto_camera = bpy.data.objects.new('AutoCamera', cam_auto)
scene.collection.objects.link(ob_auto_camera)
ob_auto_camera.location = (11.8192, -13.8775, 14.3922)
ob_auto_camera.rotation_euler = (1.09748, -7.21219e-08, 0.694738)
scene.camera = ob_auto_camera
light_auto_sun = bpy.data.lights.new('AutoSun', 'SUN')
light_auto_sun.energy = 3.0
light_auto_sun.angle = 0.0523599
ob_auto_sun = bpy.data.objects.new('AutoSun', light_auto_sun)
scene.collection.objects.link(ob_auto_sun)
ob_auto_sun.rotation_euler = (0.872665, 0.174533, 0.523599)
bpy.context.view_layer.update()
